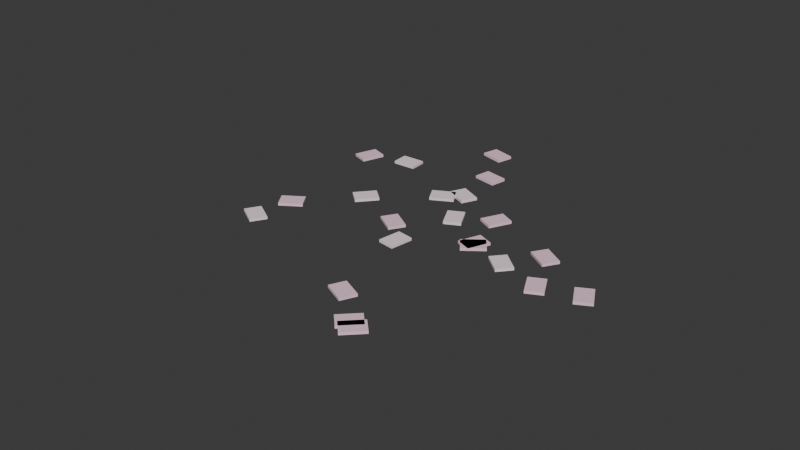 # Source: Petals.blend  (saved by Blender 5.2.45; exported with 4.5.12 LTS)
import bpy
from mathutils import Matrix  # noqa: F401  (used for matrix-valued properties, if any)

bpy.ops.wm.read_factory_settings(use_empty=True)
scene = bpy.context.scene
scene.name = 'Scene'

# ---- collections
col_collection = bpy.data.collections.new('Collection'); scene.collection.children.link(col_collection)

# ---- materials (node trees are filled in below, after node groups)
mat_m_leafblossomlight = bpy.data.materials.new('M_LeafBlossomLight')
mat_m_leafblossomlight.diffuse_color = (1.0, 0.84, 0.9, 1.0)
mat_m_leafblossom = bpy.data.materials.new('M_LeafBlossom')
mat_m_leafblossom.diffuse_color = (0.98, 0.66, 0.8, 1.0)

# ---- material node trees
mat_m_leafblossomlight.use_nodes = True; mat_m_leafblossomlight.node_tree.nodes.clear()
_N = mat_m_leafblossomlight.node_tree.nodes; _L = mat_m_leafblossomlight.node_tree.links
n0 = _N.new('ShaderNodeBsdfPrincipled'); n0.name = 'Principled BSDF'; n0.location = (-200, 100)
n0.inputs[0].default_value = (1.0, 0.84, 0.9, 1.0)
n0.inputs[10].default_value = 0.005
n1 = _N.new('ShaderNodeOutputMaterial'); n1.name = 'Material Output'; n1.location = (200, 100)
_L.new(n0.outputs[0], n1.inputs[0])
n1.is_active_output = True
mat_m_leafblossom.use_nodes = True; mat_m_leafblossom.node_tree.nodes.clear()
_N = mat_m_leafblossom.node_tree.nodes; _L = mat_m_leafblossom.node_tree.links
n0 = _N.new('ShaderNodeBsdfPrincipled'); n0.name = 'Principled BSDF'; n0.location = (-200, 100)
n0.inputs[0].default_value = (0.98, 0.66, 0.8, 1.0)
n0.inputs[10].default_value = 0.005
n1 = _N.new('ShaderNodeOutputMaterial'); n1.name = 'Material Output'; n1.location = (200, 100)
_L.new(n0.outputs[0], n1.inputs[0])
n1.is_active_output = True

# ---- world
world_world = bpy.data.worlds.new('World'); scene.world = world_world
world_world.use_nodes = True; world_world.node_tree.nodes.clear()
_N = world_world.node_tree.nodes; _L = world_world.node_tree.links
n0 = _N.new('ShaderNodeOutputWorld'); n0.name = 'World Output'; n0.location = (200, 100)
n1 = _N.new('ShaderNodeBackground'); n1.name = 'Background'; n1.location = (-200, 100)
n1.inputs[0].default_value = (0.05088, 0.05088, 0.05088, 1.0)
_L.new(n1.outputs[0], n0.inputs[0])
n0.is_active_output = True
world_world.color = (0.05088, 0.05088, 0.05088)
world_world.sun_shadow_jitter_overblur = 0.0

# ---- meshes
me_petals_mesh = bpy.data.meshes.new('Petals_Mesh')
me_petals_mesh.from_pydata([(0.08388, -0.1685, 0.006), (0.08388, -0.1685, 0.014), (0.08388, -0.1185, 0.006), (0.08388, -0.1185, 0.014), (0.1539, -0.1685, 0.006), (0.1539, -0.1685, 0.014), (0.1539, -0.1185, 0.006), (0.1539, -0.1185, 0.014), (-0.2225, -0.221, 0.006), (-0.2225, -0.221, 0.014), (-0.2659, -0.2459, 0.006), (-0.2659, -0.2459, 0.014), (-0.2574, -0.1603, 0.006), (-0.2574, -0.1603, 0.014), (-0.3007, -0.1852, 0.006), (-0.3007, -0.1852, 0.014), (-0.2382, 0.03885, 0.006), (-0.2382, 0.03885, 0.014), (-0.2503, 0.08735, 0.006), (-0.2503, 0.08735, 0.014), (-0.1703, 0.05584, 0.006), (-0.1703, 0.05584, 0.014), (-0.1824, 0.1043, 0.006), (-0.1824, 0.1043, 0.014), (-0.09181, -0.007328, 0.006), (-0.09181, -0.007328, 0.014), (-0.138, 0.0117, 0.006), (-0.138, 0.0117, 0.014), (-0.06517, 0.0574, 0.006), (-0.06517, 0.0574, 0.014), (-0.1114, 0.07643, 0.006), (-0.1114, 0.07643, 0.014), (-0.09728, 0.2218, 0.006), (-0.09728, 0.2218, 0.014), (-0.08137, 0.1744, 0.006), (-0.08137, 0.1744, 0.014), (-0.1636, 0.1995, 0.006), (-0.1636, 0.1995, 0.014), (-0.1477, 0.1521, 0.006), (-0.1477, 0.1521, 0.014), (-0.1566, 0.1811, 0.006), (-0.1566, 0.1811, 0.014), (-0.1461, 0.23, 0.006), (-0.1461, 0.23, 0.014), (-0.08818, 0.1664, 0.006), (-0.08818, 0.1664, 0.014), (-0.07769, 0.2153, 0.006), (-0.07769, 0.2153, 0.014), (0.4674, -0.1131, 0.006), (0.4674, -0.1131, 0.014), (0.4182, -0.1219, 0.006), (0.4182, -0.1219, 0.014), (0.4552, -0.04423, 0.006), (0.4552, -0.04423, 0.014), (0.4059, -0.05297, 0.006), (0.4059, -0.05297, 0.014), (-0.2107, 0.3904, 0.006), (-0.2107, 0.3904, 0.014), (-0.2569, 0.4095, 0.006), (-0.2569, 0.4095, 0.014), (-0.1839, 0.455, 0.006), (-0.1839, 0.455, 0.014), (-0.2301, 0.4742, 0.006), (-0.2301, 0.4742, 0.014), (0.2163, 0.4017, 0.006), (0.2163, 0.4017, 0.014), (0.2645, 0.415, 0.006), (0.2645, 0.415, 0.014), (0.2349, 0.3342, 0.006), (0.2349, 0.3342, 0.014), (0.2831, 0.3475, 0.006), (0.2831, 0.3475, 0.014), (-0.1241, -0.1268, 0.006), (-0.1241, -0.1268, 0.014), (-0.1723, -0.14, 0.006), (-0.1723, -0.14, 0.014), (-0.1426, -0.05928, 0.006), (-0.1426, -0.05928, 0.014), (-0.1908, -0.07251, 0.006), (-0.1908, -0.07251, 0.014), (0.09825, -0.002553, 0.006), (0.09825, -0.002553, 0.014), (0.04879, -0.009878, 0.006), (0.04879, -0.009878, 0.014), (0.08799, 0.06669, 0.006), (0.08799, 0.06669, 0.014), (0.03853, 0.05937, 0.006), (0.03853, 0.05937, 0.014), (-0.3614, -0.3405, 0.006), (-0.3614, -0.3405, 0.014), (-0.3165, -0.3185, 0.006), (-0.3165, -0.3185, 0.014), (-0.3306, -0.4033, 0.006), (-0.3306, -0.4033, 0.014), (-0.2857, -0.3813, 0.006), (-0.2857, -0.3813, 0.014), (-0.1404, -0.119, 0.006), (-0.1404, -0.119, 0.014), (-0.1225, -0.0723, 0.006), (-0.1225, -0.0723, 0.014), (-0.07503, -0.1441, 0.006), (-0.07503, -0.1441, 0.014), (-0.05712, -0.09739, 0.006), (-0.05712, -0.09739, 0.014), (0.04296, -0.4679, 0.006), (0.04296, -0.4679, 0.014), (0.02498, -0.4213, 0.006), (0.02498, -0.4213, 0.014), (0.1083, -0.4427, 0.006), (0.1083, -0.4427, 0.014), (0.09029, -0.3961, 0.006), (0.09029, -0.3961, 0.014), (0.2106, 0.5213, 0.006), (0.2106, 0.5213, 0.014), (0.2144, 0.5711, 0.006), (0.2144, 0.5711, 0.014), (0.2804, 0.516, 0.006), (0.2804, 0.516, 0.014), (0.2842, 0.5659, 0.006), (0.2842, 0.5659, 0.014), (-0.1403, 0.2704, 0.006), (-0.1403, 0.2704, 0.014), (-0.1903, 0.2703, 0.006), (-0.1903, 0.2703, 0.014), (-0.1404, 0.3404, 0.006), (-0.1404, 0.3404, 0.014), (-0.1904, 0.3403, 0.006), (-0.1904, 0.3403, 0.014), (0.2884, 0.5363, 0.006), (0.2884, 0.5363, 0.014), (0.2845, 0.4864, 0.006), (0.2845, 0.4864, 0.014), (0.2186, 0.5417, 0.006), (0.2186, 0.5417, 0.014), (0.2147, 0.4918, 0.006), (0.2147, 0.4918, 0.014), (0.3706, -0.1333, 0.006), (0.3706, -0.1333, 0.014), (0.3569, -0.1814, 0.006), (0.3569, -0.1814, 0.014), (0.3033, -0.1141, 0.006), (0.3033, -0.1141, 0.014), (0.2895, -0.1622, 0.006), (0.2895, -0.1622, 0.014), (-0.002446, -0.3675, 0.006), (-0.002446, -0.3675, 0.014), (-0.03904, -0.4016, 0.006), (-0.03904, -0.4016, 0.014), (-0.05015, -0.3163, 0.006), (-0.05015, -0.3163, 0.014), (-0.08674, -0.3504, 0.006), (-0.08674, -0.3504, 0.014), (-0.3142, 0.3276, 0.006), (-0.3142, 0.3276, 0.014), (-0.2647, 0.335, 0.006), (-0.2647, 0.335, 0.014), (-0.3039, 0.2584, 0.006), (-0.3039, 0.2584, 0.014), (-0.2544, 0.2658, 0.006), (-0.2544, 0.2658, 0.014), (-0.3111, 0.459, 0.006), (-0.3111, 0.459, 0.014), (-0.3578, 0.477, 0.006), (-0.3578, 0.477, 0.014), (-0.2859, 0.5243, 0.006), (-0.2859, 0.5243, 0.014), (-0.3326, 0.5423, 0.006), (-0.3326, 0.5423, 0.014), (0.06299, 0.09558, 0.006), (0.06299, 0.09558, 0.014), (0.03662, 0.1381, 0.006), (0.03662, 0.1381, 0.014), (0.1225, 0.1325, 0.006), (0.1225, 0.1325, 0.014), (0.09609, 0.175, 0.006), (0.09609, 0.175, 0.014)], [], [(0, 1, 3, 2), (2, 3, 7, 6), (6, 7, 5, 4), (4, 5, 1, 0), (2, 6, 4, 0), (7, 3, 1, 5), (8, 9, 11, 10), (10, 11, 15, 14), (14, 15, 13, 12), (12, 13, 9, 8), (10, 14, 12, 8), (15, 11, 9, 13), (16, 17, 19, 18), (18, 19, 23, 22), (22, 23, 21, 20), (20, 21, 17, 16), (18, 22, 20, 16), (23, 19, 17, 21), (24, 25, 27, 26), (26, 27, 31, 30), (30, 31, 29, 28), (28, 29, 25, 24), (26, 30, 28, 24), (31, 27, 25, 29), (32, 33, 35, 34), (34, 35, 39, 38), (38, 39, 37, 36), (36, 37, 33, 32), (34, 38, 36, 32), (39, 35, 33, 37), (40, 41, 43, 42), (42, 43, 47, 46), (46, 47, 45, 44), (44, 45, 41, 40), (42, 46, 44, 40), (47, 43, 41, 45), (48, 49, 51, 50), (50, 51, 55, 54), (54, 55, 53, 52), (52, 53, 49, 48), (50, 54, 52, 48), (55, 51, 49, 53), (56, 57, 59, 58), (58, 59, 63, 62), (62, 63, 61, 60), (60, 61, 57, 56), (58, 62, 60, 56), (63, 59, 57, 61), (64, 65, 67, 66), (66, 67, 71, 70), (70, 71, 69, 68), (68, 69, 65, 64), (66, 70, 68, 64), (71, 67, 65, 69), (72, 73, 75, 74), (74, 75, 79, 78), (78, 79, 77, 76), (76, 77, 73, 72), (74, 78, 76, 72), (79, 75, 73, 77), (80, 81, 83, 82), (82, 83, 87, 86), (86, 87, 85, 84), (84, 85, 81, 80), (82, 86, 84, 80), (87, 83, 81, 85), (88, 89, 91, 90), (90, 91, 95, 94), (94, 95, 93, 92), (92, 93, 89, 88), (90, 94, 92, 88), (95, 91, 89, 93), (96, 97, 99, 98), (98, 99, 103, 102), (102, 103, 101, 100), (100, 101, 97, 96), (98, 102, 100, 96), (103, 99, 97, 101), (104, 105, 107, 106), (106, 107, 111, 110), (110, 111, 109, 108), (108, 109, 105, 104), (106, 110, 108, 104), (111, 107, 105, 109), (112, 113, 115, 114), (114, 115, 119, 118), (118, 119, 117, 116), (116, 117, 113, 112), (114, 118, 116, 112), (119, 115, 113, 117), (120, 121, 123, 122), (122, 123, 127, 126), (126, 127, 125, 124), (124, 125, 121, 120), (122, 126, 124, 120), (127, 123, 121, 125), (128, 129, 131, 130), (130, 131, 135, 134), (134, 135, 133, 132), (132, 133, 129, 128), (130, 134, 132, 128), (135, 131, 129, 133), (136, 137, 139, 138), (138, 139, 143, 142), (142, 143, 141, 140), (140, 141, 137, 136), (138, 142, 140, 136), (143, 139, 137, 141), (144, 145, 147, 146), (146, 147, 151, 150), (150, 151, 149, 148), (148, 149, 145, 144), (146, 150, 148, 144), (151, 147, 145, 149), (152, 153, 155, 154), (154, 155, 159, 158), (158, 159, 157, 156), (156, 157, 153, 152), (154, 158, 156, 152), (159, 155, 153, 157), (160, 161, 163, 162), (162, 163, 167, 166), (166, 167, 165, 164), (164, 165, 161, 160), (162, 166, 164, 160), (167, 163, 161, 165), (168, 169, 171, 170), (170, 171, 175, 174), (174, 175, 173, 172), (172, 173, 169, 168), (170, 174, 172, 168), (175, 171, 169, 173)])
me_petals_mesh.polygons.foreach_set('material_index', [0, 0, 0, 0, 0, 0, 1, 1, 1, 1, 1, 1, 1, 1, 1, 1, 1, 1, 0, 0, 0, 0, 0, 0, 1, 1, 1, 1, 1, 1, 1, 1, 1, 1, 1, 1, 0, 0, 0, 0, 0, 0, 1, 1, 1, 1, 1, 1, 1, 1, 1, 1, 1, 1, 0, 0, 0, 0, 0, 0, 1, 1, 1, 1, 1, 1, 1, 1, 1, 1, 1, 1, 0, 0, 0, 0, 0, 0, 1, 1, 1, 1, 1, 1, 1, 1, 1, 1, 1, 1, 0, 0, 0, 0, 0, 0, 1, 1, 1, 1, 1, 1, 1, 1, 1, 1, 1, 1, 0, 0, 0, 0, 0, 0, 1, 1, 1, 1, 1, 1, 1, 1, 1, 1, 1, 1, 0, 0, 0, 0, 0, 0])
_uv = me_petals_mesh.uv_layers.new(name='UVMap')
_uv.uv.foreach_set('vector', [0.375, 0.0, 0.625, 0.0, 0.625, 0.25, 0.375, 0.25, 0.375, 0.25, 0.625, 0.25, 0.625, 0.5, 0.375, 0.5, 0.375, 0.5, 0.625, 0.5, 0.625, 0.75, 0.375, 0.75, 0.375, 0.75, 0.625, 0.75, 0.625, 1.0, 0.375, 1.0, 0.125, 0.5, 0.375, 0.5, 0.375, 0.75, 0.125, 0.75, 0.625, 0.5, 0.875, 0.5, 0.875, 0.75, 0.625, 0.75, 0.375, 0.0, 0.625, 0.0, 0.625, 0.25, 0.375, 0.25, 0.375, 0.25, 0.625, 0.25, 0.625, 0.5, 0.375, 0.5, 0.375, 0.5, 0.625, 0.5, 0.625, 0.75, 0.375, 0.75, 0.375, 0.75, 0.625, 0.75, 0.625, 1.0, 0.375, 1.0, 0.125, 0.5, 0.375, 0.5, 0.375, 0.75, 0.125, 0.75, 0.625, 0.5, 0.875, 0.5, 0.875, 0.75, 0.625, 0.75, 0.375, 0.0, 0.625, 0.0, 0.625, 0.25, 0.375, 0.25, 0.375, 0.25, 0.625, 0.25, 0.625, 0.5, 0.375, 0.5, 0.375, 0.5, 0.625, 0.5, 0.625, 0.75, 0.375, 0.75, 0.375, 0.75, 0.625, 0.75, 0.625, 1.0, 0.375, 1.0, 0.125, 0.5, 0.375, 0.5, 0.375, 0.75, 0.125, 0.75, 0.625, 0.5, 0.875, 0.5, 0.875, 0.75, 0.625, 0.75, 0.375, 0.0, 0.625, 0.0, 0.625, 0.25, 0.375, 0.25, 0.375, 0.25, 0.625, 0.25, 0.625, 0.5, 0.375, 0.5, 0.375, 0.5, 0.625, 0.5, 0.625, 0.75, 0.375, 0.75, 0.375, 0.75, 0.625, 0.75, 0.625, 1.0, 0.375, 1.0, 0.125, 0.5, 0.375, 0.5, 0.375, 0.75, 0.125, 0.75, 0.625, 0.5, 0.875, 0.5, 0.875, 0.75, 0.625, 0.75, 0.375, 0.0, 0.625, 0.0, 0.625, 0.25, 0.375, 0.25, 0.375, 0.25, 0.625, 0.25, 0.625, 0.5, 0.375, 0.5, 0.375, 0.5, 0.625, 0.5, 0.625, 0.75, 0.375, 0.75, 0.375, 0.75, 0.625, 0.75, 0.625, 1.0, 0.375, 1.0, 0.125, 0.5, 0.375, 0.5, 0.375, 0.75, 0.125, 0.75, 0.625, 0.5, 0.875, 0.5, 0.875, 0.75, 0.625, 0.75, 0.375, 0.0, 0.625, 0.0, 0.625, 0.25, 0.375, 0.25, 0.375, 0.25, 0.625, 0.25, 0.625, 0.5, 0.375, 0.5, 0.375, 0.5, 0.625, 0.5, 0.625, 0.75, 0.375, 0.75, 0.375, 0.75, 0.625, 0.75, 0.625, 1.0, 0.375, 1.0, 0.125, 0.5, 0.375, 0.5, 0.375, 0.75, 0.125, 0.75, 0.625, 0.5, 0.875, 0.5, 0.875, 0.75, 0.625, 0.75, 0.375, 0.0, 0.625, 0.0, 0.625, 0.25, 0.375, 0.25, 0.375, 0.25, 0.625, 0.25, 0.625, 0.5, 0.375, 0.5, 0.375, 0.5, 0.625, 0.5, 0.625, 0.75, 0.375, 0.75, 0.375, 0.75, 0.625, 0.75, 0.625, 1.0, 0.375, 1.0, 0.125, 0.5, 0.375, 0.5, 0.375, 0.75, 0.125, 0.75, 0.625, 0.5, 0.875, 0.5, 0.875, 0.75, 0.625, 0.75, 0.375, 0.0, 0.625, 0.0, 0.625, 0.25, 0.375, 0.25, 0.375, 0.25, 0.625, 0.25, 0.625, 0.5, 0.375, 0.5, 0.375, 0.5, 0.625, 0.5, 0.625, 0.75, 0.375, 0.75, 0.375, 0.75, 0.625, 0.75, 0.625, 1.0, 0.375, 1.0, 0.125, 0.5, 0.375, 0.5, 0.375, 0.75, 0.125, 0.75, 0.625, 0.5, 0.875, 0.5, 0.875, 0.75, 0.625, 0.75, 0.375, 0.0, 0.625, 0.0, 0.625, 0.25, 0.375, 0.25, 0.375, 0.25, 0.625, 0.25, 0.625, 0.5, 0.375, 0.5, 0.375, 0.5, 0.625, 0.5, 0.625, 0.75, 0.375, 0.75, 0.375, 0.75, 0.625, 0.75, 0.625, 1.0, 0.375, 1.0, 0.125, 0.5, 0.375, 0.5, 0.375, 0.75, 0.125, 0.75, 0.625, 0.5, 0.875, 0.5, 0.875, 0.75, 0.625, 0.75, 0.375, 0.0, 0.625, 0.0, 0.625, 0.25, 0.375, 0.25, 0.375, 0.25, 0.625, 0.25, 0.625, 0.5, 0.375, 0.5, 0.375, 0.5, 0.625, 0.5, 0.625, 0.75, 0.375, 0.75, 0.375, 0.75, 0.625, 0.75, 0.625, 1.0, 0.375, 1.0, 0.125, 0.5, 0.375, 0.5, 0.375, 0.75, 0.125, 0.75, 0.625, 0.5, 0.875, 0.5, 0.875, 0.75, 0.625, 0.75, 0.375, 0.0, 0.625, 0.0, 0.625, 0.25, 0.375, 0.25, 0.375, 0.25, 0.625, 0.25, 0.625, 0.5, 0.375, 0.5, 0.375, 0.5, 0.625, 0.5, 0.625, 0.75, 0.375, 0.75, 0.375, 0.75, 0.625, 0.75, 0.625, 1.0, 0.375, 1.0, 0.125, 0.5, 0.375, 0.5, 0.375, 0.75, 0.125, 0.75, 0.625, 0.5, 0.875, 0.5, 0.875, 0.75, 0.625, 0.75, 0.375, 0.0, 0.625, 0.0, 0.625, 0.25, 0.375, 0.25, 0.375, 0.25, 0.625, 0.25, 0.625, 0.5, 0.375, 0.5, 0.375, 0.5, 0.625, 0.5, 0.625, 0.75, 0.375, 0.75, 0.375, 0.75, 0.625, 0.75, 0.625, 1.0, 0.375, 1.0, 0.125, 0.5, 0.375, 0.5, 0.375, 0.75, 0.125, 0.75, 0.625, 0.5, 0.875, 0.5, 0.875, 0.75, 0.625, 0.75, 0.375, 0.0, 0.625, 0.0, 0.625, 0.25, 0.375, 0.25, 0.375, 0.25, 0.625, 0.25, 0.625, 0.5, 0.375, 0.5, 0.375, 0.5, 0.625, 0.5, 0.625, 0.75, 0.375, 0.75, 0.375, 0.75, 0.625, 0.75, 0.625, 1.0, 0.375, 1.0, 0.125, 0.5, 0.375, 0.5, 0.375, 0.75, 0.125, 0.75, 0.625, 0.5, 0.875, 0.5, 0.875, 0.75, 0.625, 0.75, 0.375, 0.0, 0.625, 0.0, 0.625, 0.25, 0.375, 0.25, 0.375, 0.25, 0.625, 0.25, 0.625, 0.5, 0.375, 0.5, 0.375, 0.5, 0.625, 0.5, 0.625, 0.75, 0.375, 0.75, 0.375, 0.75, 0.625, 0.75, 0.625, 1.0, 0.375, 1.0, 0.125, 0.5, 0.375, 0.5, 0.375, 0.75, 0.125, 0.75, 0.625, 0.5, 0.875, 0.5, 0.875, 0.75, 0.625, 0.75, 0.375, 0.0, 0.625, 0.0, 0.625, 0.25, 0.375, 0.25, 0.375, 0.25, 0.625, 0.25, 0.625, 0.5, 0.375, 0.5, 0.375, 0.5, 0.625, 0.5, 0.625, 0.75, 0.375, 0.75, 0.375, 0.75, 0.625, 0.75, 0.625, 1.0, 0.375, 1.0, 0.125, 0.5, 0.375, 0.5, 0.375, 0.75, 0.125, 0.75, 0.625, 0.5, 0.875, 0.5, 0.875, 0.75, 0.625, 0.75, 0.375, 0.0, 0.625, 0.0, 0.625, 0.25, 0.375, 0.25, 0.375, 0.25, 0.625, 0.25, 0.625, 0.5, 0.375, 0.5, 0.375, 0.5, 0.625, 0.5, 0.625, 0.75, 0.375, 0.75, 0.375, 0.75, 0.625, 0.75, 0.625, 1.0, 0.375, 1.0, 0.125, 0.5, 0.375, 0.5, 0.375, 0.75, 0.125, 0.75, 0.625, 0.5, 0.875, 0.5, 0.875, 0.75, 0.625, 0.75, 0.375, 0.0, 0.625, 0.0, 0.625, 0.25, 0.375, 0.25, 0.375, 0.25, 0.625, 0.25, 0.625, 0.5, 0.375, 0.5, 0.375, 0.5, 0.625, 0.5, 0.625, 0.75, 0.375, 0.75, 0.375, 0.75, 0.625, 0.75, 0.625, 1.0, 0.375, 1.0, 0.125, 0.5, 0.375, 0.5, 0.375, 0.75, 0.125, 0.75, 0.625, 0.5, 0.875, 0.5, 0.875, 0.75, 0.625, 0.75, 0.375, 0.0, 0.625, 0.0, 0.625, 0.25, 0.375, 0.25, 0.375, 0.25, 0.625, 0.25, 0.625, 0.5, 0.375, 0.5, 0.375, 0.5, 0.625, 0.5, 0.625, 0.75, 0.375, 0.75, 0.375, 0.75, 0.625, 0.75, 0.625, 1.0, 0.375, 1.0, 0.125, 0.5, 0.375, 0.5, 0.375, 0.75, 0.125, 0.75, 0.625, 0.5, 0.875, 0.5, 0.875, 0.75, 0.625, 0.75, 0.375, 0.0, 0.625, 0.0, 0.625, 0.25, 0.375, 0.25, 0.375, 0.25, 0.625, 0.25, 0.625, 0.5, 0.375, 0.5, 0.375, 0.5, 0.625, 0.5, 0.625, 0.75, 0.375, 0.75, 0.375, 0.75, 0.625, 0.75, 0.625, 1.0, 0.375, 1.0, 0.125, 0.5, 0.375, 0.5, 0.375, 0.75, 0.125, 0.75, 0.625, 0.5, 0.875, 0.5, 0.875, 0.75, 0.625, 0.75, 0.375, 0.0, 0.625, 0.0, 0.625, 0.25, 0.375, 0.25, 0.375, 0.25, 0.625, 0.25, 0.625, 0.5, 0.375, 0.5, 0.375, 0.5, 0.625, 0.5, 0.625, 0.75, 0.375, 0.75, 0.375, 0.75, 0.625, 0.75, 0.625, 1.0, 0.375, 1.0, 0.125, 0.5, 0.375, 0.5, 0.375, 0.75, 0.125, 0.75, 0.625, 0.5, 0.875, 0.5, 0.875, 0.75, 0.625, 0.75, 0.375, 0.0, 0.625, 0.0, 0.625, 0.25, 0.375, 0.25, 0.375, 0.25, 0.625, 0.25, 0.625, 0.5, 0.375, 0.5, 0.375, 0.5, 0.625, 0.5, 0.625, 0.75, 0.375, 0.75, 0.375, 0.75, 0.625, 0.75, 0.625, 1.0, 0.375, 1.0, 0.125, 0.5, 0.375, 0.5, 0.375, 0.75, 0.125, 0.75, 0.625, 0.5, 0.875, 0.5, 0.875, 0.75, 0.625, 0.75, 0.375, 0.0, 0.625, 0.0, 0.625, 0.25, 0.375, 0.25, 0.375, 0.25, 0.625, 0.25, 0.625, 0.5, 0.375, 0.5, 0.375, 0.5, 0.625, 0.5, 0.625, 0.75, 0.375, 0.75, 0.375, 0.75, 0.625, 0.75, 0.625, 1.0, 0.375, 1.0, 0.125, 0.5, 0.375, 0.5, 0.375, 0.75, 0.125, 0.75, 0.625, 0.5, 0.875, 0.5, 0.875, 0.75, 0.625, 0.75])
me_petals_mesh.materials.append(mat_m_leafblossomlight)
me_petals_mesh.materials.append(mat_m_leafblossom)
me_petals_mesh.update()

# ---- objects
ob_petals_mesh = bpy.data.objects.new('Petals_Mesh', me_petals_mesh)

# ---- transforms, parenting, visibility, modifiers, constraints
ob_petals_mesh.location = (0.0, 7.683e-09, 0.0)
ob_petals_mesh.rotation_euler = (0.0, 0.0, 4.005)

# ---- collection membership
col_collection.objects.link(ob_petals_mesh)

# ---- scene / render settings (as saved in the file)
scene.frame_start = 1; scene.frame_end = 250; scene.frame_set(1)
scene.render.engine = 'BLENDER_EEVEE_NEXT'
scene.render.bake_bias = 0.0
scene.render.bake_samples = 0
scene.render.compositor_device = 'GPU'
scene.eevee.use_volume_custom_range = False
scene.eevee.fast_gi_thickness_near = 0.1
scene.eevee.fast_gi_thickness_far = 0.0
scene.eevee.ray_tracing_options.screen_trace_thickness = 0.1
bpy.context.view_layer.update()

# ---- added for rendering (the .blend has no active camera and no usable light): camera, sun
cam_auto = bpy.data.cameras.new('AutoCamera')
cam_auto.lens = 50.0
cam_auto.sensor_width = 36.0
cam_auto.clip_end = 1000.0
ob_auto_camera = bpy.data.objects.new('AutoCamera', cam_auto)
scene.collection.objects.link(ob_auto_camera)
ob_auto_camera.location = (1.72784, -2.14147, 1.38844)
ob_auto_camera.rotation_euler = (1.09748, -7.21219e-08, 0.694738)
scene.camera = ob_auto_camera
light_auto_sun = bpy.data.lights.new('AutoSun', 'SUN')
light_auto_sun.energy = 3.0
light_auto_sun.angle = 0.0523599
ob_auto_sun = bpy.data.objects.new('AutoSun', light_auto_sun)
scene.collection.objects.link(ob_auto_sun)
ob_auto_sun.rotation_euler = (0.872665, 0.174533, 0.523599)
bpy.context.view_layer.update()
